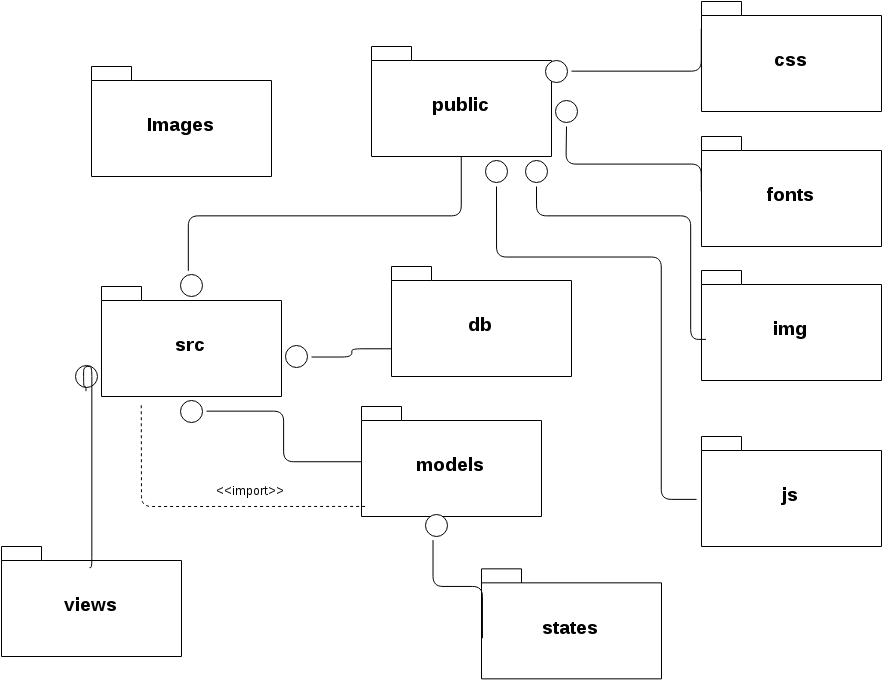

The diagram above was exported from draw.io. Its source (the exported page's mxGraphModel, read from the mxfile embedded in the PNG):
<mxGraphModel dx="1682" dy="933" grid="1" gridSize="10" guides="1" tooltips="1" connect="1" arrows="1" fold="1" page="1" pageScale="1" pageWidth="1000" pageHeight="720" background="#ffffff" math="0" shadow="0">
  <root>
    <mxCell id="0" />
    <mxCell id="1" parent="0" />
    <mxCell id="2" value="&lt;font style=&quot;font-size: 19px&quot;&gt;Images&lt;/font&gt;" style="shape=folder;fontStyle=1;spacingTop=10;tabWidth=40;tabHeight=14;tabPosition=left;html=1;shadow=0;strokeColor=#000000;fillColor=#ffffff;" vertex="1" parent="1">
      <mxGeometry x="180" y="80" width="180" height="110" as="geometry" />
    </mxCell>
    <mxCell id="3" value="&lt;span style=&quot;font-size: 19px ; line-height: 22.8px&quot;&gt;src&lt;/span&gt;" style="shape=folder;fontStyle=1;spacingTop=10;tabWidth=40;tabHeight=14;tabPosition=left;html=1;shadow=0;strokeColor=#000000;fillColor=#ffffff;" vertex="1" parent="1">
      <mxGeometry x="190" y="300" width="180" height="110" as="geometry" />
    </mxCell>
    <mxCell id="4" value="&lt;font style=&quot;font-size: 19px&quot;&gt;db&lt;/font&gt;" style="shape=folder;fontStyle=1;spacingTop=10;tabWidth=40;tabHeight=14;tabPosition=left;html=1;shadow=0;strokeColor=#000000;fillColor=#ffffff;" vertex="1" parent="1">
      <mxGeometry x="480" y="280" width="180" height="110" as="geometry" />
    </mxCell>
    <mxCell id="7" value="&lt;font style=&quot;font-size: 19px&quot;&gt;models&lt;/font&gt;" style="shape=folder;fontStyle=1;spacingTop=10;tabWidth=40;tabHeight=14;tabPosition=left;html=1;shadow=0;strokeColor=#000000;fillColor=#ffffff;" vertex="1" parent="1">
      <mxGeometry x="450" y="420" width="180" height="110" as="geometry" />
    </mxCell>
    <mxCell id="8" value="&lt;span style=&quot;font-size: 19px ; line-height: 22.8px&quot;&gt;states&lt;/span&gt;" style="shape=folder;fontStyle=1;spacingTop=10;tabWidth=40;tabHeight=14;tabPosition=left;html=1;shadow=0;strokeColor=#000000;fillColor=#ffffff;" vertex="1" parent="1">
      <mxGeometry x="570" y="582.3529411764706" width="180" height="110" as="geometry" />
    </mxCell>
    <mxCell id="9" value="&lt;font style=&quot;font-size: 19px&quot;&gt;public&lt;/font&gt;" style="shape=folder;fontStyle=1;spacingTop=10;tabWidth=40;tabHeight=14;tabPosition=left;html=1;shadow=0;strokeColor=#000000;fillColor=#ffffff;" vertex="1" parent="1">
      <mxGeometry x="460" y="60" width="180" height="110" as="geometry" />
    </mxCell>
    <mxCell id="10" value="&lt;font style=&quot;font-size: 19px&quot;&gt;views&lt;/font&gt;" style="shape=folder;fontStyle=1;spacingTop=10;tabWidth=40;tabHeight=14;tabPosition=left;html=1;shadow=0;strokeColor=#000000;fillColor=#ffffff;" vertex="1" parent="1">
      <mxGeometry x="90" y="560" width="180" height="110" as="geometry" />
    </mxCell>
    <mxCell id="12" value="" style="ellipse;html=1;shape=startState;fillColor=#ffffff;strokeColor=#000000;shadow=0;" vertex="1" parent="1">
      <mxGeometry x="265" y="410" width="30" height="30" as="geometry" />
    </mxCell>
    <mxCell id="13" value="" style="edgeStyle=orthogonalEdgeStyle;html=1;verticalAlign=bottom;endArrow=none;endSize=8;strokeColor=#000000;endFill=0;entryX=0;entryY=0.5;" edge="1" source="12" parent="1" target="7">
      <mxGeometry relative="1" as="geometry">
        <mxPoint x="215" y="669" as="targetPoint" />
        <Array as="points">
          <mxPoint x="372" y="425" />
          <mxPoint x="372" y="475" />
        </Array>
      </mxGeometry>
    </mxCell>
    <mxCell id="15" value="" style="ellipse;html=1;shape=startState;fillColor=#ffffff;strokeColor=#000000;shadow=0;" vertex="1" parent="1">
      <mxGeometry x="370" y="355" width="30" height="30" as="geometry" />
    </mxCell>
    <mxCell id="16" value="" style="edgeStyle=orthogonalEdgeStyle;html=1;verticalAlign=bottom;endArrow=none;endSize=8;strokeColor=#000000;endFill=0;entryX=0;entryY=0.75;" edge="1" source="15" parent="1" target="4">
      <mxGeometry x="304.9958471760003" y="434.6470588235295" as="geometry">
        <mxPoint x="459.76470588235316" y="485.2352941176471" as="targetPoint" />
        <Array as="points">
          <mxPoint x="440" y="371" />
          <mxPoint x="440" y="362" />
        </Array>
      </mxGeometry>
    </mxCell>
    <mxCell id="19" value="" style="ellipse;html=1;shape=startState;fillColor=#ffffff;strokeColor=#000000;shadow=0;" vertex="1" parent="1">
      <mxGeometry x="265" y="284" width="30" height="30" as="geometry" />
    </mxCell>
    <mxCell id="20" value="" style="edgeStyle=orthogonalEdgeStyle;html=1;verticalAlign=bottom;endArrow=none;endSize=8;strokeColor=#000000;endFill=0;" edge="1" source="19" parent="1" target="9">
      <mxGeometry x="199.99584717600032" y="363.6470588235295" as="geometry">
        <mxPoint x="450" y="131" as="targetPoint" />
        <Array as="points">
          <mxPoint x="277" y="229" />
          <mxPoint x="550" y="229" />
        </Array>
      </mxGeometry>
    </mxCell>
    <mxCell id="21" value="" style="ellipse;html=1;shape=startState;fillColor=#ffffff;strokeColor=#000000;shadow=0;" vertex="1" parent="1">
      <mxGeometry x="160" y="375" width="30" height="30" as="geometry" />
    </mxCell>
    <mxCell id="22" value="" style="edgeStyle=orthogonalEdgeStyle;html=1;verticalAlign=bottom;endArrow=none;endSize=8;strokeColor=#000000;endFill=0;exitX=0.5;exitY=1;entryX=0.489;entryY=0.192;entryPerimeter=0;" edge="1" source="21" parent="1" target="10">
      <mxGeometry x="94.99584717600032" y="434.6470588235295" as="geometry">
        <mxPoint x="239.76470588235316" y="299.9411764705883" as="targetPoint" />
        <Array as="points">
          <mxPoint x="174" y="400" />
          <mxPoint x="172" y="400" />
          <mxPoint x="172" y="380" />
          <mxPoint x="180" y="380" />
          <mxPoint x="180" y="581" />
        </Array>
        <mxPoint x="160" y="400" as="sourcePoint" />
      </mxGeometry>
    </mxCell>
    <mxCell id="23" value="" style="ellipse;html=1;shape=startState;fillColor=#ffffff;strokeColor=#000000;shadow=0;" vertex="1" parent="1">
      <mxGeometry x="510" y="524" width="30" height="30" as="geometry" />
    </mxCell>
    <mxCell id="24" value="" style="edgeStyle=orthogonalEdgeStyle;html=1;verticalAlign=bottom;endArrow=none;endSize=8;strokeColor=#000000;endFill=0;entryX=0.005;entryY=0.63;entryPerimeter=0;" edge="1" source="23" parent="1" target="8">
      <mxGeometry x="444.9958471760003" y="603.6470588235295" as="geometry">
        <mxPoint x="589.7647058823532" y="468.9411764705883" as="targetPoint" />
        <Array as="points">
          <mxPoint x="522" y="600" />
          <mxPoint x="571" y="600" />
        </Array>
      </mxGeometry>
    </mxCell>
    <mxCell id="25" value="&lt;font style=&quot;font-size: 19px&quot;&gt;css&lt;/font&gt;" style="shape=folder;fontStyle=1;spacingTop=10;tabWidth=40;tabHeight=14;tabPosition=left;html=1;shadow=0;strokeColor=#000000;fillColor=#ffffff;" vertex="1" parent="1">
      <mxGeometry x="790" y="15" width="180" height="110" as="geometry" />
    </mxCell>
    <mxCell id="26" value="&lt;font style=&quot;font-size: 19px&quot;&gt;fonts&lt;/font&gt;" style="shape=folder;fontStyle=1;spacingTop=10;tabWidth=40;tabHeight=14;tabPosition=left;html=1;shadow=0;strokeColor=#000000;fillColor=#ffffff;" vertex="1" parent="1">
      <mxGeometry x="790" y="150" width="180" height="110" as="geometry" />
    </mxCell>
    <mxCell id="27" value="&lt;font style=&quot;font-size: 19px&quot;&gt;img&lt;/font&gt;" style="shape=folder;fontStyle=1;spacingTop=10;tabWidth=40;tabHeight=14;tabPosition=left;html=1;shadow=0;strokeColor=#000000;fillColor=#ffffff;" vertex="1" parent="1">
      <mxGeometry x="790" y="284" width="180" height="110" as="geometry" />
    </mxCell>
    <mxCell id="28" value="&lt;font style=&quot;font-size: 19px&quot;&gt;js&lt;/font&gt;" style="shape=folder;fontStyle=1;spacingTop=10;tabWidth=40;tabHeight=14;tabPosition=left;html=1;shadow=0;strokeColor=#000000;fillColor=#ffffff;" vertex="1" parent="1">
      <mxGeometry x="790" y="450" width="180" height="110" as="geometry" />
    </mxCell>
    <mxCell id="30" value="" style="ellipse;html=1;shape=startState;fillColor=#ffffff;strokeColor=#000000;shadow=0;" vertex="1" parent="1">
      <mxGeometry x="630" y="70" width="30" height="30" as="geometry" />
    </mxCell>
    <mxCell id="31" value="" style="edgeStyle=orthogonalEdgeStyle;html=1;verticalAlign=bottom;endArrow=none;endSize=8;strokeColor=#000000;endFill=0;entryX=0;entryY=0.25;" edge="1" source="30" parent="1" target="25">
      <mxGeometry x="614.9958471760003" y="333.6470588235295" as="geometry">
        <mxPoint x="964.7647058823532" y="140" as="targetPoint" />
        <Array as="points">
          <mxPoint x="790" y="85" />
        </Array>
      </mxGeometry>
    </mxCell>
    <mxCell id="35" value="" style="ellipse;html=1;shape=startState;fillColor=#ffffff;strokeColor=#000000;shadow=0;" vertex="1" parent="1">
      <mxGeometry x="640" y="110" width="30" height="30" as="geometry" />
    </mxCell>
    <mxCell id="36" value="" style="edgeStyle=orthogonalEdgeStyle;html=1;verticalAlign=bottom;endArrow=none;endSize=8;strokeColor=#000000;endFill=0;entryX=0;entryY=0.5;" edge="1" source="35" parent="1" target="26">
      <mxGeometry x="644.9958471760003" y="311.6470588235295" as="geometry">
        <mxPoint x="994.7647058823532" y="118" as="targetPoint" />
        <Array as="points">
          <mxPoint x="654" y="178" />
          <mxPoint x="790" y="178" />
        </Array>
      </mxGeometry>
    </mxCell>
    <mxCell id="37" value="" style="ellipse;html=1;shape=startState;fillColor=#ffffff;strokeColor=#000000;shadow=0;" vertex="1" parent="1">
      <mxGeometry x="610" y="170" width="30" height="30" as="geometry" />
    </mxCell>
    <mxCell id="38" value="" style="edgeStyle=orthogonalEdgeStyle;html=1;verticalAlign=bottom;endArrow=none;endSize=8;strokeColor=#000000;endFill=0;entryX=0.025;entryY=0.626;entryPerimeter=0;" edge="1" source="37" parent="1" target="27">
      <mxGeometry x="644.9958471760003" y="363.6470588235295" as="geometry">
        <mxPoint x="994.7647058823532" y="170" as="targetPoint" />
        <Array as="points">
          <mxPoint x="625" y="229" />
          <mxPoint x="779" y="229" />
          <mxPoint x="779" y="353" />
        </Array>
      </mxGeometry>
    </mxCell>
    <mxCell id="39" value="" style="ellipse;html=1;shape=startState;fillColor=#ffffff;strokeColor=#000000;shadow=0;" vertex="1" parent="1">
      <mxGeometry x="570" y="170" width="30" height="30" as="geometry" />
    </mxCell>
    <mxCell id="40" value="" style="edgeStyle=orthogonalEdgeStyle;html=1;verticalAlign=bottom;endArrow=none;endSize=8;strokeColor=#000000;endFill=0;entryX=-0.027;entryY=0.572;entryPerimeter=0;" edge="1" source="39" parent="1" target="28">
      <mxGeometry x="619.9958471760003" y="424.6470588235295" as="geometry">
        <mxPoint x="969.7647058823532" y="231" as="targetPoint" />
        <Array as="points">
          <mxPoint x="585" y="271" />
          <mxPoint x="750" y="271" />
          <mxPoint x="750" y="513" />
        </Array>
      </mxGeometry>
    </mxCell>
    <mxCell id="41" value="" style="endArrow=none;html=1;strokeColor=#000000;dashed=1;endFill=0;exitX=0.221;exitY=1.08;exitPerimeter=0;entryX=0.031;entryY=0.909;entryPerimeter=0;" edge="1" parent="1" source="3" target="7">
      <mxGeometry width="50" height="50" relative="1" as="geometry">
        <mxPoint x="310" y="570" as="sourcePoint" />
        <mxPoint x="360" y="520" as="targetPoint" />
        <Array as="points">
          <mxPoint x="230" y="520" />
        </Array>
      </mxGeometry>
    </mxCell>
    <mxCell id="42" value="&lt;font style=&quot;font-size: 13px&quot;&gt;&amp;lt;&amp;lt;import&amp;gt;&amp;gt;&lt;/font&gt;" style="text;html=1;strokeColor=none;fillColor=none;align=center;verticalAlign=middle;whiteSpace=wrap;overflow=hidden;shadow=0;" vertex="1" parent="1">
      <mxGeometry x="295" y="495" width="85" height="20" as="geometry" />
    </mxCell>
  </root>
</mxGraphModel>